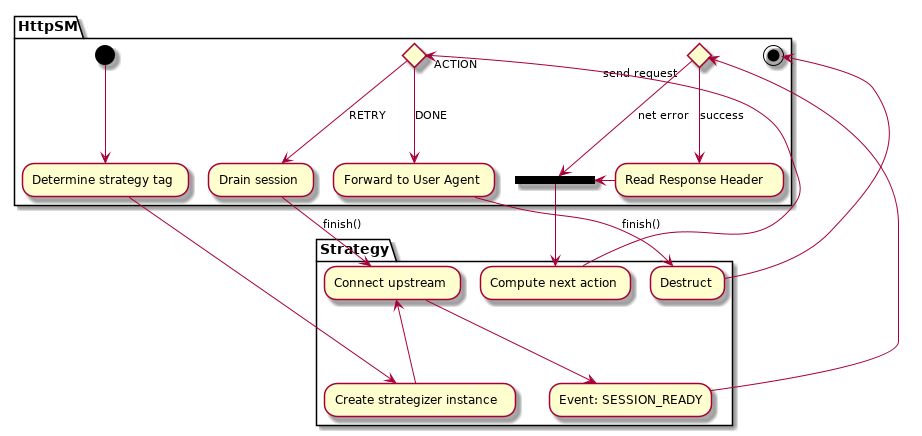

The diagram above was rendered by PlantUML. Its source (embedded in the PNG):
@startuml
partition HttpSM {
   (*) --> "Determine strategy tag"
}

partition Strategy {
   "Determine strategy tag" --> "Create strategizer instance"
   "Create strategizer instance" -u-> "Connect upstream"
   "Connect upstream" --> "Event: SESSION_READY"
}

partition HttpSM {
   "Event: SESSION_READY" -l->  if "send request" then
      -->[net error] ===RESULT===
   else
      -->[success] "Read Response Header"
      -> ===RESULT===
   endif
}

partition Strategy {
   --> "Compute next action"
}

partition HttpSM {
   if "ACTION" then
      -->[DONE] "Forward to User Agent"
   else
      -->[RETRY] "Drain session"
   endif
}

partition Strategy {
   "Drain session" -->[finish()] "Connect upstream"
   "Forward to User Agent" -down->[finish()] "Destruct"
}

partition HttpSM {
   "Destruct" --> (*)
}

@enduml